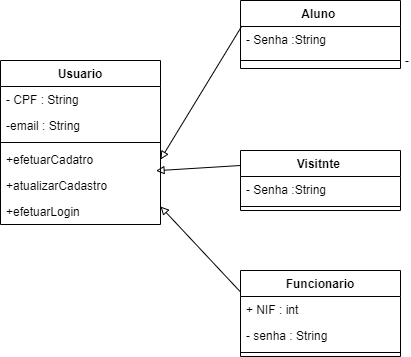

The diagram above was exported from draw.io. Its source (the exported page's mxGraphModel, read from the mxfile embedded in the PNG):
<mxGraphModel dx="1038" dy="547" grid="1" gridSize="10" guides="1" tooltips="1" connect="1" arrows="1" fold="1" page="1" pageScale="1" pageWidth="827" pageHeight="1169" math="0" shadow="0">
  <root>
    <mxCell id="0" />
    <mxCell id="1" parent="0" />
    <mxCell id="O0ZJs6BU_MdEme96Fsga-5" value="Usuario" style="swimlane;fontStyle=1;align=center;verticalAlign=top;childLayout=stackLayout;horizontal=1;startSize=26;horizontalStack=0;resizeParent=1;resizeParentMax=0;resizeLast=0;collapsible=1;marginBottom=0;" vertex="1" parent="1">
      <mxGeometry x="160" y="250" width="160" height="164" as="geometry" />
    </mxCell>
    <mxCell id="O0ZJs6BU_MdEme96Fsga-6" value="- CPF : String " style="text;strokeColor=none;fillColor=none;align=left;verticalAlign=top;spacingLeft=4;spacingRight=4;overflow=hidden;rotatable=0;points=[[0,0.5],[1,0.5]];portConstraint=eastwest;" vertex="1" parent="O0ZJs6BU_MdEme96Fsga-5">
      <mxGeometry y="26" width="160" height="26" as="geometry" />
    </mxCell>
    <mxCell id="O0ZJs6BU_MdEme96Fsga-27" value="-email : String" style="text;strokeColor=none;fillColor=none;align=left;verticalAlign=top;spacingLeft=4;spacingRight=4;overflow=hidden;rotatable=0;points=[[0,0.5],[1,0.5]];portConstraint=eastwest;" vertex="1" parent="O0ZJs6BU_MdEme96Fsga-5">
      <mxGeometry y="52" width="160" height="26" as="geometry" />
    </mxCell>
    <mxCell id="O0ZJs6BU_MdEme96Fsga-7" value="" style="line;strokeWidth=1;fillColor=none;align=left;verticalAlign=middle;spacingTop=-1;spacingLeft=3;spacingRight=3;rotatable=0;labelPosition=right;points=[];portConstraint=eastwest;" vertex="1" parent="O0ZJs6BU_MdEme96Fsga-5">
      <mxGeometry y="78" width="160" height="8" as="geometry" />
    </mxCell>
    <mxCell id="O0ZJs6BU_MdEme96Fsga-36" value="+efetuarCadatro" style="text;strokeColor=none;fillColor=none;align=left;verticalAlign=top;spacingLeft=4;spacingRight=4;overflow=hidden;rotatable=0;points=[[0,0.5],[1,0.5]];portConstraint=eastwest;" vertex="1" parent="O0ZJs6BU_MdEme96Fsga-5">
      <mxGeometry y="86" width="160" height="26" as="geometry" />
    </mxCell>
    <mxCell id="O0ZJs6BU_MdEme96Fsga-38" value="+atualizarCadastro" style="text;strokeColor=none;fillColor=none;align=left;verticalAlign=top;spacingLeft=4;spacingRight=4;overflow=hidden;rotatable=0;points=[[0,0.5],[1,0.5]];portConstraint=eastwest;" vertex="1" parent="O0ZJs6BU_MdEme96Fsga-5">
      <mxGeometry y="112" width="160" height="26" as="geometry" />
    </mxCell>
    <mxCell id="O0ZJs6BU_MdEme96Fsga-23" value="+efetuarLogin" style="text;strokeColor=none;fillColor=none;align=left;verticalAlign=top;spacingLeft=4;spacingRight=4;overflow=hidden;rotatable=0;points=[[0,0.5],[1,0.5]];portConstraint=eastwest;" vertex="1" parent="O0ZJs6BU_MdEme96Fsga-5">
      <mxGeometry y="138" width="160" height="26" as="geometry" />
    </mxCell>
    <mxCell id="O0ZJs6BU_MdEme96Fsga-10" value="Aluno " style="swimlane;fontStyle=1;align=center;verticalAlign=top;childLayout=stackLayout;horizontal=1;startSize=26;horizontalStack=0;resizeParent=1;resizeParentMax=0;resizeLast=0;collapsible=1;marginBottom=0;" vertex="1" parent="1">
      <mxGeometry x="400" y="190" width="160" height="68" as="geometry" />
    </mxCell>
    <mxCell id="O0ZJs6BU_MdEme96Fsga-42" value="- Senha :String" style="text;strokeColor=none;fillColor=none;align=left;verticalAlign=top;spacingLeft=4;spacingRight=4;overflow=hidden;rotatable=0;points=[[0,0.5],[1,0.5]];portConstraint=eastwest;" vertex="1" parent="O0ZJs6BU_MdEme96Fsga-10">
      <mxGeometry y="26" width="160" height="26" as="geometry" />
    </mxCell>
    <mxCell id="O0ZJs6BU_MdEme96Fsga-12" value="-" style="line;strokeWidth=1;fillColor=none;align=left;verticalAlign=middle;spacingTop=-1;spacingLeft=3;spacingRight=3;rotatable=0;labelPosition=right;points=[];portConstraint=eastwest;" vertex="1" parent="O0ZJs6BU_MdEme96Fsga-10">
      <mxGeometry y="52" width="160" height="16" as="geometry" />
    </mxCell>
    <mxCell id="O0ZJs6BU_MdEme96Fsga-15" value="Visitnte " style="swimlane;fontStyle=1;align=center;verticalAlign=top;childLayout=stackLayout;horizontal=1;startSize=26;horizontalStack=0;resizeParent=1;resizeParentMax=0;resizeLast=0;collapsible=1;marginBottom=0;" vertex="1" parent="1">
      <mxGeometry x="400" y="340" width="160" height="60" as="geometry" />
    </mxCell>
    <mxCell id="O0ZJs6BU_MdEme96Fsga-26" value="- Senha :String" style="text;strokeColor=none;fillColor=none;align=left;verticalAlign=top;spacingLeft=4;spacingRight=4;overflow=hidden;rotatable=0;points=[[0,0.5],[1,0.5]];portConstraint=eastwest;" vertex="1" parent="O0ZJs6BU_MdEme96Fsga-15">
      <mxGeometry y="26" width="160" height="26" as="geometry" />
    </mxCell>
    <mxCell id="O0ZJs6BU_MdEme96Fsga-17" value="" style="line;strokeWidth=1;fillColor=none;align=left;verticalAlign=middle;spacingTop=-1;spacingLeft=3;spacingRight=3;rotatable=0;labelPosition=right;points=[];portConstraint=eastwest;" vertex="1" parent="O0ZJs6BU_MdEme96Fsga-15">
      <mxGeometry y="52" width="160" height="8" as="geometry" />
    </mxCell>
    <mxCell id="O0ZJs6BU_MdEme96Fsga-29" value="Funcionario" style="swimlane;fontStyle=1;align=center;verticalAlign=top;childLayout=stackLayout;horizontal=1;startSize=26;horizontalStack=0;resizeParent=1;resizeParentMax=0;resizeLast=0;collapsible=1;marginBottom=0;" vertex="1" parent="1">
      <mxGeometry x="400" y="460" width="160" height="86" as="geometry" />
    </mxCell>
    <mxCell id="O0ZJs6BU_MdEme96Fsga-30" value="+ NIF : int" style="text;strokeColor=none;fillColor=none;align=left;verticalAlign=top;spacingLeft=4;spacingRight=4;overflow=hidden;rotatable=0;points=[[0,0.5],[1,0.5]];portConstraint=eastwest;" vertex="1" parent="O0ZJs6BU_MdEme96Fsga-29">
      <mxGeometry y="26" width="160" height="26" as="geometry" />
    </mxCell>
    <mxCell id="O0ZJs6BU_MdEme96Fsga-43" value="- senha : String " style="text;strokeColor=none;fillColor=none;align=left;verticalAlign=top;spacingLeft=4;spacingRight=4;overflow=hidden;rotatable=0;points=[[0,0.5],[1,0.5]];portConstraint=eastwest;" vertex="1" parent="O0ZJs6BU_MdEme96Fsga-29">
      <mxGeometry y="52" width="160" height="26" as="geometry" />
    </mxCell>
    <mxCell id="O0ZJs6BU_MdEme96Fsga-32" value="" style="line;strokeWidth=1;fillColor=none;align=left;verticalAlign=middle;spacingTop=-1;spacingLeft=3;spacingRight=3;rotatable=0;labelPosition=right;points=[];portConstraint=eastwest;" vertex="1" parent="O0ZJs6BU_MdEme96Fsga-29">
      <mxGeometry y="78" width="160" height="8" as="geometry" />
    </mxCell>
    <mxCell id="O0ZJs6BU_MdEme96Fsga-39" value="" style="endArrow=block;html=1;rounded=0;exitX=0.008;exitY=0.377;exitDx=0;exitDy=0;entryX=1;entryY=0.5;entryDx=0;entryDy=0;endFill=0;exitPerimeter=0;" edge="1" parent="1" source="O0ZJs6BU_MdEme96Fsga-10" target="O0ZJs6BU_MdEme96Fsga-36">
      <mxGeometry width="50" height="50" relative="1" as="geometry">
        <mxPoint x="390" y="410" as="sourcePoint" />
        <mxPoint x="440" y="360" as="targetPoint" />
      </mxGeometry>
    </mxCell>
    <mxCell id="O0ZJs6BU_MdEme96Fsga-40" value="" style="endArrow=block;html=1;rounded=0;exitX=0;exitY=0.25;exitDx=0;exitDy=0;entryX=0.972;entryY=-0.069;entryDx=0;entryDy=0;endFill=0;entryPerimeter=0;" edge="1" parent="1" source="O0ZJs6BU_MdEme96Fsga-15" target="O0ZJs6BU_MdEme96Fsga-38">
      <mxGeometry width="50" height="50" relative="1" as="geometry">
        <mxPoint x="410" y="307" as="sourcePoint" />
        <mxPoint x="330" y="385" as="targetPoint" />
      </mxGeometry>
    </mxCell>
    <mxCell id="O0ZJs6BU_MdEme96Fsga-41" value="" style="endArrow=block;html=1;rounded=0;exitX=0;exitY=0.25;exitDx=0;exitDy=0;endFill=0;" edge="1" parent="1" source="O0ZJs6BU_MdEme96Fsga-29">
      <mxGeometry width="50" height="50" relative="1" as="geometry">
        <mxPoint x="410" y="371.5" as="sourcePoint" />
        <mxPoint x="320" y="396" as="targetPoint" />
      </mxGeometry>
    </mxCell>
  </root>
</mxGraphModel>